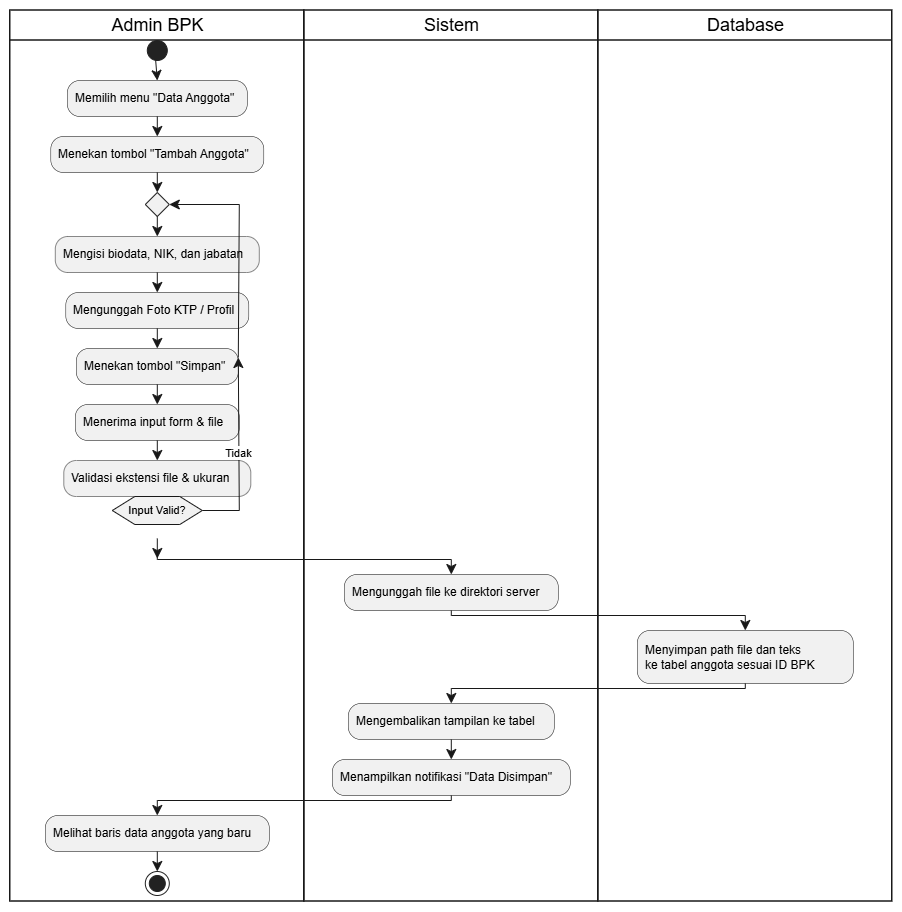

The diagram above was exported from draw.io. Its source (the exported page's mxGraphModel, read from the mxfile embedded in the PNG):
<mxGraphModel dx="2575" dy="1318" grid="1" gridSize="10" guides="1" tooltips="1" connect="1" arrows="1" fold="1" page="1" pageScale="1" pageWidth="827" pageHeight="1169" math="0" shadow="0">
  <root>
    <mxCell id="0" />
    <mxCell id="1" parent="0" />
    <UserObject label="" plantUmlData="{&#10;  &quot;data&quot;: &quot;@startuml\nskinparam shadowing false\nskinparam swimlaneBorderColor #333333\n\n|Admin (Super / BPK)|\nstart\n:Memilih menu \&quot;Data Anggota\&quot;;\n:Menekan tombol \&quot;Tambah Anggota\&quot;;\n\nrepeat\n  :Mengisi biodata, NIK, dan jabatan;\n  :Mengunggah Foto KTP / Profil;\n  :Menekan tombol \&quot;Simpan\&quot;;\n  \n  |Sistem|\n  :Menerima input form &amp; file;\n  :Validasi ekstensi file &amp; ukuran;\nrepeat while (Input Valid?) is (Tidak)\n-&gt;Ya;\n\n|Sistem|\n:Mengunggah file ke direktori server;\n\n|Database|\n:Menyimpan path file dan teks\nke tabel **anggota** sesuai ID BPK;\n\n|Sistem|\n:Mengembalikan tampilan ke tabel;\n:Menampilkan notifikasi \&quot;Data Disimpan\&quot;;\n\n|Admin (Super / BPK)|\n:Melihat baris data anggota yang baru;\nstop\n@enduml&quot;,&#10;  &quot;config&quot;: null&#10;}" id="2">
      <mxCell connectable="0" parent="1" style="group;transparentBounds=1;editIcon=1;lockedGroup=0;groupPadding=10;" vertex="1">
        <mxGeometry as="geometry" />
      </mxCell>
    </UserObject>
    <UserObject label="Admin BPK" plantUmlId="lane_46" plantUmlBaseStyle="swimlane;collapsible=0;startSize=30;fillColor=none;swimlaneFillColor=none;strokeColor=#181818;strokeWidth=1.5;fontColor=#000000;fontSize=18;fontStyle=0;html=1;" plantUmlBaseValue="Admin (Super / BPK)" id="3">
      <mxCell parent="2" style="swimlane;collapsible=0;startSize=30;fillColor=none;swimlaneFillColor=none;strokeColor=#181818;strokeWidth=1.5;fontColor=#000000;fontSize=18;fontStyle=0;html=1;" vertex="1">
        <mxGeometry height="891" width="294" x="370" y="5010" as="geometry" />
      </mxCell>
    </UserObject>
    <UserObject label="Sistem" plantUmlId="lane_47" plantUmlBaseStyle="swimlane;collapsible=0;startSize=30;fillColor=none;swimlaneFillColor=none;strokeColor=#181818;strokeWidth=1.5;fontColor=#000000;fontSize=18;fontStyle=0;html=1;" plantUmlBaseValue="Sistem" id="4">
      <mxCell parent="2" style="swimlane;collapsible=0;startSize=30;fillColor=none;swimlaneFillColor=none;strokeColor=#181818;strokeWidth=1.5;fontColor=#000000;fontSize=18;fontStyle=0;html=1;" vertex="1">
        <mxGeometry height="891" width="294" x="664" y="5010" as="geometry" />
      </mxCell>
    </UserObject>
    <UserObject label="Database" plantUmlId="lane_48" plantUmlBaseStyle="swimlane;collapsible=0;startSize=30;fillColor=none;swimlaneFillColor=none;strokeColor=#181818;strokeWidth=1.5;fontColor=#000000;fontSize=18;fontStyle=0;html=1;" plantUmlBaseValue="Database" id="5">
      <mxCell parent="2" style="swimlane;collapsible=0;startSize=30;fillColor=none;swimlaneFillColor=none;strokeColor=#181818;strokeWidth=1.5;fontColor=#000000;fontSize=18;fontStyle=0;html=1;" vertex="1">
        <mxGeometry height="891" width="294" x="958" y="5010" as="geometry" />
      </mxCell>
    </UserObject>
    <UserObject label="" plantUmlId="start_0" plantUmlBaseStyle="ellipse;fillColor=#222222;strokeColor=#222222;" plantUmlBaseValue="" id="6">
      <mxCell parent="2" style="ellipse;fillColor=#222222;strokeColor=#222222;" vertex="1">
        <mxGeometry height="20" width="20" x="507" y="5040" as="geometry" />
      </mxCell>
    </UserObject>
    <UserObject label="" plantUmlId="e_1" plantUmlBaseStyle="endArrow=classic;endSize=8;strokeColor=#181818;" plantUmlBaseValue="" id="7">
      <mxCell edge="1" parent="2" source="6" style="endArrow=classic;endSize=8;strokeColor=#181818;rounded=0;" target="8">
        <mxGeometry relative="1" as="geometry">
          <mxPoint x="517" y="5060" as="sourcePoint" />
          <mxPoint x="517" y="5080" as="targetPoint" />
        </mxGeometry>
      </mxCell>
    </UserObject>
    <UserObject label="Memilih menu &quot;Data Anggota&quot;" plantUmlId="action_2" plantUmlBaseStyle="rounded=1;absoluteArcSize=1;arcSize=25;fillColor=#F1F1F1;strokeColor=#181818;strokeWidth=0.5;whiteSpace=wrap;fontSize=12;align=left;spacingLeft=6;" plantUmlBaseValue="Memilih menu &quot;Data Anggota&quot;" id="8">
      <mxCell parent="2" style="rounded=1;absoluteArcSize=1;arcSize=25;fillColor=#F1F1F1;strokeColor=#181818;strokeWidth=0.5;whiteSpace=wrap;fontSize=12;align=left;spacingLeft=6;" vertex="1">
        <mxGeometry height="36" width="180" x="427" y="5080" as="geometry" />
      </mxCell>
    </UserObject>
    <UserObject label="" plantUmlId="e_3" plantUmlBaseStyle="endArrow=classic;endSize=8;strokeColor=#181818;" plantUmlBaseValue="" id="9">
      <mxCell edge="1" parent="2" source="8" style="endArrow=classic;endSize=8;strokeColor=#181818;rounded=0;" target="10">
        <mxGeometry relative="1" as="geometry">
          <mxPoint x="517" y="5116" as="sourcePoint" />
          <mxPoint x="517" y="5136" as="targetPoint" />
        </mxGeometry>
      </mxCell>
    </UserObject>
    <UserObject label="Menekan tombol &quot;Tambah Anggota&quot;" plantUmlId="action_4" plantUmlBaseStyle="rounded=1;absoluteArcSize=1;arcSize=25;fillColor=#F1F1F1;strokeColor=#181818;strokeWidth=0.5;whiteSpace=wrap;fontSize=12;align=left;spacingLeft=6;" plantUmlBaseValue="Menekan tombol &quot;Tambah Anggota&quot;" id="10">
      <mxCell parent="2" style="rounded=1;absoluteArcSize=1;arcSize=25;fillColor=#F1F1F1;strokeColor=#181818;strokeWidth=0.5;whiteSpace=wrap;fontSize=12;align=left;spacingLeft=6;" vertex="1">
        <mxGeometry height="36" width="213" x="410.5" y="5136" as="geometry" />
      </mxCell>
    </UserObject>
    <UserObject label="" plantUmlId="e_5" plantUmlBaseStyle="endArrow=classic;endSize=8;strokeColor=#181818;entryX=0.5;entryY=0;entryDx=0;entryDy=0;" plantUmlBaseValue="" id="11">
      <mxCell edge="1" parent="2" source="10" style="endArrow=classic;endSize=8;strokeColor=#181818;entryX=0.5;entryY=0;entryDx=0;entryDy=0;rounded=0;" target="12">
        <mxGeometry relative="1" as="geometry">
          <mxPoint x="517" y="5172" as="sourcePoint" />
          <mxPoint x="517" y="5192" as="targetPoint" />
        </mxGeometry>
      </mxCell>
    </UserObject>
    <UserObject label="" plantUmlId="rstart_7" plantUmlBaseStyle="rhombus;fillColor=#F1F1F1;strokeColor=#181818;" plantUmlBaseValue="" id="12">
      <mxCell parent="2" style="rhombus;fillColor=#F1F1F1;strokeColor=#181818;" vertex="1">
        <mxGeometry height="24" width="24" x="505" y="5192" as="geometry" />
      </mxCell>
    </UserObject>
    <UserObject label="" plantUmlId="e_8" plantUmlBaseStyle="endArrow=classic;endSize=8;strokeColor=#181818;exitX=0.5;exitY=1;exitDx=0;exitDy=0;" plantUmlBaseValue="" id="13">
      <mxCell edge="1" parent="2" source="12" style="endArrow=classic;endSize=8;strokeColor=#181818;exitX=0.5;exitY=1;exitDx=0;exitDy=0;rounded=0;" target="14">
        <mxGeometry relative="1" as="geometry">
          <mxPoint x="517" y="5216" as="sourcePoint" />
          <mxPoint x="517" y="5236" as="targetPoint" />
        </mxGeometry>
      </mxCell>
    </UserObject>
    <UserObject label="Mengisi biodata, NIK, dan jabatan" plantUmlId="action_9" plantUmlBaseStyle="rounded=1;absoluteArcSize=1;arcSize=25;fillColor=#F1F1F1;strokeColor=#181818;strokeWidth=0.5;whiteSpace=wrap;fontSize=12;align=left;spacingLeft=6;" plantUmlBaseValue="Mengisi biodata, NIK, dan jabatan" id="14">
      <mxCell parent="2" style="rounded=1;absoluteArcSize=1;arcSize=25;fillColor=#F1F1F1;strokeColor=#181818;strokeWidth=0.5;whiteSpace=wrap;fontSize=12;align=left;spacingLeft=6;" vertex="1">
        <mxGeometry height="36" width="204" x="415" y="5236" as="geometry" />
      </mxCell>
    </UserObject>
    <UserObject label="Mengunggah Foto KTP / Profil" plantUmlId="action_10" plantUmlBaseStyle="rounded=1;absoluteArcSize=1;arcSize=25;fillColor=#F1F1F1;strokeColor=#181818;strokeWidth=0.5;whiteSpace=wrap;fontSize=12;align=left;spacingLeft=6;" plantUmlBaseValue="Mengunggah Foto KTP / Profil" id="15">
      <mxCell parent="2" style="rounded=1;absoluteArcSize=1;arcSize=25;fillColor=#F1F1F1;strokeColor=#181818;strokeWidth=0.5;whiteSpace=wrap;fontSize=12;align=left;spacingLeft=6;" vertex="1">
        <mxGeometry height="36" width="183" x="425.5" y="5292" as="geometry" />
      </mxCell>
    </UserObject>
    <UserObject label="" plantUmlId="e_11" plantUmlBaseStyle="endArrow=classic;endSize=8;strokeColor=#181818;" plantUmlBaseValue="" id="16">
      <mxCell edge="1" parent="2" source="14" style="endArrow=classic;endSize=8;strokeColor=#181818;rounded=0;" target="15">
        <mxGeometry relative="1" as="geometry">
          <mxPoint x="517" y="5272" as="sourcePoint" />
          <mxPoint x="517" y="5292" as="targetPoint" />
        </mxGeometry>
      </mxCell>
    </UserObject>
    <UserObject label="Menekan tombol &quot;Simpan&quot;" plantUmlId="action_12" plantUmlBaseStyle="rounded=1;absoluteArcSize=1;arcSize=25;fillColor=#F1F1F1;strokeColor=#181818;strokeWidth=0.5;whiteSpace=wrap;fontSize=12;align=left;spacingLeft=6;" plantUmlBaseValue="Menekan tombol &quot;Simpan&quot;" id="17">
      <mxCell parent="2" style="rounded=1;absoluteArcSize=1;arcSize=25;fillColor=#F1F1F1;strokeColor=#181818;strokeWidth=0.5;whiteSpace=wrap;fontSize=12;align=left;spacingLeft=6;" vertex="1">
        <mxGeometry height="36" width="162" x="436" y="5348" as="geometry" />
      </mxCell>
    </UserObject>
    <UserObject label="" plantUmlId="e_13" plantUmlBaseStyle="endArrow=classic;endSize=8;strokeColor=#181818;" plantUmlBaseValue="" id="18">
      <mxCell edge="1" parent="2" source="15" style="endArrow=classic;endSize=8;strokeColor=#181818;rounded=0;" target="17">
        <mxGeometry relative="1" as="geometry">
          <mxPoint x="517" y="5328" as="sourcePoint" />
          <mxPoint x="517" y="5348" as="targetPoint" />
        </mxGeometry>
      </mxCell>
    </UserObject>
    <UserObject label="Menerima input form &amp; file" plantUmlId="action_15" plantUmlBaseStyle="rounded=1;absoluteArcSize=1;arcSize=25;fillColor=#F1F1F1;strokeColor=#181818;strokeWidth=0.5;whiteSpace=wrap;fontSize=12;align=left;spacingLeft=6;" plantUmlBaseValue="Menerima input form &amp; file" id="19">
      <mxCell parent="2" style="rounded=1;absoluteArcSize=1;arcSize=25;fillColor=#F1F1F1;strokeColor=#181818;strokeWidth=0.5;whiteSpace=wrap;fontSize=12;align=left;spacingLeft=6;" vertex="1">
        <mxGeometry height="36" width="164" x="435" y="5404" as="geometry" />
      </mxCell>
    </UserObject>
    <UserObject label="" plantUmlId="e_16" plantUmlBaseStyle="endArrow=classic;endSize=8;strokeColor=#181818;" plantUmlBaseValue="" id="20">
      <mxCell edge="1" parent="2" source="17" style="endArrow=classic;endSize=8;strokeColor=#181818;rounded=0;" target="19">
        <mxGeometry relative="1" as="geometry">
          <mxPoint x="517" y="5384" as="sourcePoint" />
          <mxPoint x="517" y="5404" as="targetPoint" />
        </mxGeometry>
      </mxCell>
    </UserObject>
    <UserObject label="Validasi ekstensi file &amp; ukuran" plantUmlId="action_17" plantUmlBaseStyle="rounded=1;absoluteArcSize=1;arcSize=25;fillColor=#F1F1F1;strokeColor=#181818;strokeWidth=0.5;whiteSpace=wrap;fontSize=12;align=left;spacingLeft=6;" plantUmlBaseValue="Validasi ekstensi file &amp; ukuran" id="21">
      <mxCell parent="2" style="rounded=1;absoluteArcSize=1;arcSize=25;fillColor=#F1F1F1;strokeColor=#181818;strokeWidth=0.5;whiteSpace=wrap;fontSize=12;align=left;spacingLeft=6;" vertex="1">
        <mxGeometry height="36" width="187" x="423.5" y="5460" as="geometry" />
      </mxCell>
    </UserObject>
    <UserObject label="" plantUmlId="e_18" plantUmlBaseStyle="endArrow=classic;endSize=8;strokeColor=#181818;" plantUmlBaseValue="" id="22">
      <mxCell edge="1" parent="2" source="19" style="endArrow=classic;endSize=8;strokeColor=#181818;rounded=0;" target="21">
        <mxGeometry relative="1" as="geometry">
          <mxPoint x="517" y="5440" as="sourcePoint" />
          <mxPoint x="517" y="5460" as="targetPoint" />
        </mxGeometry>
      </mxCell>
    </UserObject>
    <UserObject label="Input Valid?" plantUmlId="rdiamond_19" plantUmlBaseStyle="shape=hexagon;perimeter=hexagonPerimeter2;fillColor=#F1F1F1;strokeColor=#181818;whiteSpace=wrap;fontSize=11;" plantUmlBaseValue="Input Valid?" id="23">
      <mxCell parent="2" style="shape=hexagon;perimeter=hexagonPerimeter2;fillColor=#F1F1F1;strokeColor=#181818;whiteSpace=wrap;fontSize=11;" vertex="1">
        <mxGeometry height="28" width="90" x="472" y="5496" as="geometry" />
      </mxCell>
    </UserObject>
    <UserObject label="Tidak" plantUmlId="e_20" plantUmlBaseStyle="endArrow=classic;endSize=8;strokeColor=#181818;fontSize=11;exitX=1;exitY=0.5;exitDx=0;exitDy=0;entryX=1;entryY=0.25;entryDx=0;entryDy=0;" plantUmlBaseValue="Tidak" id="24">
      <mxCell edge="1" parent="2" source="23" style="endArrow=classic;endSize=8;strokeColor=#181818;fontSize=11;exitX=1;exitY=0.5;exitDx=0;exitDy=0;entryX=1;entryY=0.25;entryDx=0;entryDy=0;rounded=0;" target="17">
        <mxGeometry relative="1" as="geometry">
          <Array as="points">
            <mxPoint x="599" y="5510" />
          </Array>
          <mxPoint x="562" y="5510" as="sourcePoint" />
          <mxPoint x="599" y="5357" as="targetPoint" />
        </mxGeometry>
      </mxCell>
    </UserObject>
    <UserObject label="" plantUmlId="e_22" plantUmlBaseStyle="endArrow=classic;endSize=8;strokeColor=#181818;exitX=1;exitY=0.25;exitDx=0;exitDy=0;entryX=1;entryY=0.5;entryDx=0;entryDy=0;" plantUmlBaseValue="" id="25">
      <mxCell edge="1" parent="2" source="17" style="endArrow=classic;endSize=8;strokeColor=#181818;exitX=1;exitY=0.25;exitDx=0;exitDy=0;entryX=1;entryY=0.5;entryDx=0;entryDy=0;rounded=0;" target="12">
        <mxGeometry relative="1" as="geometry">
          <Array as="points">
            <mxPoint x="599" y="5204" />
          </Array>
          <mxPoint x="599" y="5357" as="sourcePoint" />
          <mxPoint x="529" y="5204" as="targetPoint" />
        </mxGeometry>
      </mxCell>
    </UserObject>
    <UserObject label="" plantUmlId="e_24" plantUmlBaseStyle="endArrow=classic;endSize=8;strokeColor=#181818;" plantUmlBaseValue="" id="26">
      <mxCell edge="1" parent="2" style="endArrow=classic;endSize=8;strokeColor=#181818;rounded=0;">
        <mxGeometry relative="1" as="geometry">
          <mxPoint x="517" y="5538" as="sourcePoint" />
          <mxPoint x="517" y="5558" as="targetPoint" />
        </mxGeometry>
      </mxCell>
    </UserObject>
    <UserObject label="" plantUmlId="e_26" plantUmlBaseStyle="endArrow=classic;endSize=8;strokeColor=#181818;" plantUmlBaseValue="" id="27">
      <mxCell edge="1" parent="2" style="endArrow=classic;endSize=8;strokeColor=#181818;rounded=0;" target="28">
        <mxGeometry relative="1" as="geometry">
          <Array as="points">
            <mxPoint x="517" y="5559" />
            <mxPoint x="811" y="5559" />
          </Array>
          <mxPoint x="517" y="5554" as="sourcePoint" />
          <mxPoint x="811" y="5574" as="targetPoint" />
        </mxGeometry>
      </mxCell>
    </UserObject>
    <UserObject label="Mengunggah file ke direktori server" plantUmlId="action_29" plantUmlBaseStyle="rounded=1;absoluteArcSize=1;arcSize=25;fillColor=#F1F1F1;strokeColor=#181818;strokeWidth=0.5;whiteSpace=wrap;fontSize=12;align=left;spacingLeft=6;" plantUmlBaseValue="Mengunggah file ke direktori server" id="28">
      <mxCell parent="2" style="rounded=1;absoluteArcSize=1;arcSize=25;fillColor=#F1F1F1;strokeColor=#181818;strokeWidth=0.5;whiteSpace=wrap;fontSize=12;align=left;spacingLeft=6;" vertex="1">
        <mxGeometry height="36" width="214" x="704" y="5574" as="geometry" />
      </mxCell>
    </UserObject>
    <UserObject label="" plantUmlId="e_30" plantUmlBaseStyle="endArrow=classic;endSize=8;strokeColor=#181818;" plantUmlBaseValue="" id="29">
      <mxCell edge="1" parent="2" source="28" style="endArrow=classic;endSize=8;strokeColor=#181818;rounded=0;" target="30">
        <mxGeometry relative="1" as="geometry">
          <Array as="points">
            <mxPoint x="811" y="5615" />
            <mxPoint x="1105" y="5615" />
          </Array>
          <mxPoint x="811" y="5610" as="sourcePoint" />
          <mxPoint x="1105" y="5630" as="targetPoint" />
        </mxGeometry>
      </mxCell>
    </UserObject>
    <UserObject label="Menyimpan path file dan teks&#10;ke tabel anggota sesuai ID BPK" plantUmlId="action_33" plantUmlBaseStyle="rounded=1;absoluteArcSize=1;arcSize=25;fillColor=#F1F1F1;strokeColor=#181818;strokeWidth=0.5;whiteSpace=wrap;fontSize=12;align=left;spacingLeft=6;" plantUmlBaseValue="Menyimpan path file dan teks&#10;ke tabel anggota sesuai ID BPK" id="30">
      <mxCell parent="2" style="rounded=1;absoluteArcSize=1;arcSize=25;fillColor=#F1F1F1;strokeColor=#181818;strokeWidth=0.5;whiteSpace=wrap;fontSize=12;align=left;spacingLeft=6;" vertex="1">
        <mxGeometry height="53" width="216" x="997" y="5630" as="geometry" />
      </mxCell>
    </UserObject>
    <UserObject label="" plantUmlId="e_34" plantUmlBaseStyle="endArrow=classic;endSize=8;strokeColor=#181818;" plantUmlBaseValue="" id="31">
      <mxCell edge="1" parent="2" source="30" style="endArrow=classic;endSize=8;strokeColor=#181818;rounded=0;" target="32">
        <mxGeometry relative="1" as="geometry">
          <Array as="points">
            <mxPoint x="1105" y="5688" />
            <mxPoint x="811" y="5688" />
          </Array>
          <mxPoint x="1105" y="5683" as="sourcePoint" />
          <mxPoint x="811" y="5703" as="targetPoint" />
        </mxGeometry>
      </mxCell>
    </UserObject>
    <UserObject label="Mengembalikan tampilan ke tabel" plantUmlId="action_37" plantUmlBaseStyle="rounded=1;absoluteArcSize=1;arcSize=25;fillColor=#F1F1F1;strokeColor=#181818;strokeWidth=0.5;whiteSpace=wrap;fontSize=12;align=left;spacingLeft=6;" plantUmlBaseValue="Mengembalikan tampilan ke tabel" id="32">
      <mxCell parent="2" style="rounded=1;absoluteArcSize=1;arcSize=25;fillColor=#F1F1F1;strokeColor=#181818;strokeWidth=0.5;whiteSpace=wrap;fontSize=12;align=left;spacingLeft=6;" vertex="1">
        <mxGeometry height="36" width="206" x="708" y="5703" as="geometry" />
      </mxCell>
    </UserObject>
    <UserObject label="" plantUmlId="e_38" plantUmlBaseStyle="endArrow=classic;endSize=8;strokeColor=#181818;" plantUmlBaseValue="" id="33">
      <mxCell edge="1" parent="2" source="32" style="endArrow=classic;endSize=8;strokeColor=#181818;rounded=0;" target="34">
        <mxGeometry relative="1" as="geometry">
          <mxPoint x="811" y="5739" as="sourcePoint" />
          <mxPoint x="811" y="5759" as="targetPoint" />
        </mxGeometry>
      </mxCell>
    </UserObject>
    <UserObject label="Menampilkan notifikasi &quot;Data Disimpan&quot;" plantUmlId="action_39" plantUmlBaseStyle="rounded=1;absoluteArcSize=1;arcSize=25;fillColor=#F1F1F1;strokeColor=#181818;strokeWidth=0.5;whiteSpace=wrap;fontSize=12;align=left;spacingLeft=6;" plantUmlBaseValue="Menampilkan notifikasi &quot;Data Disimpan&quot;" id="34">
      <mxCell parent="2" style="rounded=1;absoluteArcSize=1;arcSize=25;fillColor=#F1F1F1;strokeColor=#181818;strokeWidth=0.5;whiteSpace=wrap;fontSize=12;align=left;spacingLeft=6;" vertex="1">
        <mxGeometry height="36" width="238" x="692" y="5759" as="geometry" />
      </mxCell>
    </UserObject>
    <UserObject label="" plantUmlId="e_40" plantUmlBaseStyle="endArrow=classic;endSize=8;strokeColor=#181818;" plantUmlBaseValue="" id="35">
      <mxCell edge="1" parent="2" source="34" style="endArrow=classic;endSize=8;strokeColor=#181818;rounded=0;" target="36">
        <mxGeometry relative="1" as="geometry">
          <Array as="points">
            <mxPoint x="811" y="5800" />
            <mxPoint x="517" y="5800" />
          </Array>
          <mxPoint x="811" y="5795" as="sourcePoint" />
          <mxPoint x="517" y="5815" as="targetPoint" />
        </mxGeometry>
      </mxCell>
    </UserObject>
    <UserObject label="Melihat baris data anggota yang baru" plantUmlId="action_43" plantUmlBaseStyle="rounded=1;absoluteArcSize=1;arcSize=25;fillColor=#F1F1F1;strokeColor=#181818;strokeWidth=0.5;whiteSpace=wrap;fontSize=12;align=left;spacingLeft=6;" plantUmlBaseValue="Melihat baris data anggota yang baru" id="36">
      <mxCell parent="2" style="rounded=1;absoluteArcSize=1;arcSize=25;fillColor=#F1F1F1;strokeColor=#181818;strokeWidth=0.5;whiteSpace=wrap;fontSize=12;align=left;spacingLeft=6;" vertex="1">
        <mxGeometry height="36" width="224" x="405" y="5815" as="geometry" />
      </mxCell>
    </UserObject>
    <UserObject label="" plantUmlId="e_44" plantUmlBaseStyle="endArrow=classic;endSize=8;strokeColor=#181818;" plantUmlBaseValue="" id="37">
      <mxCell edge="1" parent="2" source="36" style="endArrow=classic;endSize=8;strokeColor=#181818;rounded=0;" target="38">
        <mxGeometry relative="1" as="geometry">
          <mxPoint x="517" y="5851" as="sourcePoint" />
          <mxPoint x="517" y="5871" as="targetPoint" />
        </mxGeometry>
      </mxCell>
    </UserObject>
    <UserObject label="" plantUmlId="stop_45" plantUmlBaseStyle="ellipse;shape=endState;fillColor=#222222;strokeColor=#222222;" plantUmlBaseValue="" id="38">
      <mxCell parent="2" style="ellipse;shape=endState;fillColor=#222222;strokeColor=#222222;" vertex="1">
        <mxGeometry height="24" width="24" x="505" y="5871" as="geometry" />
      </mxCell>
    </UserObject>
  </root>
</mxGraphModel>